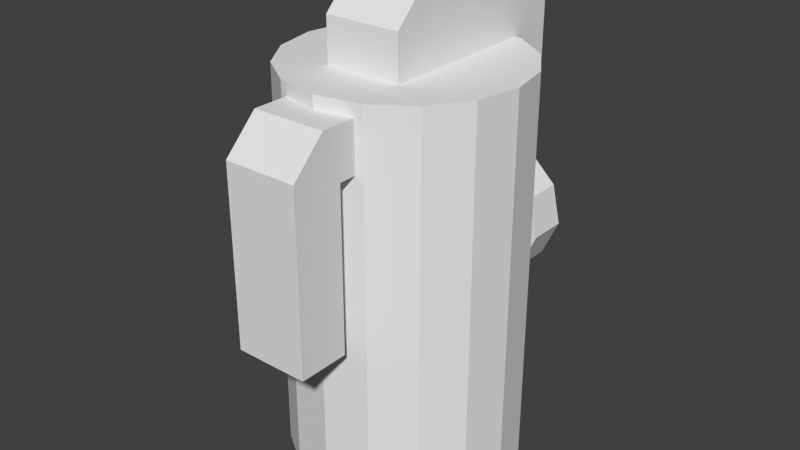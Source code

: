 # Source: g_gas.blend  (saved by Blender 2.72.0; exported with 4.5.12 LTS)
import bpy
from mathutils import Matrix  # noqa: F401  (used for matrix-valued properties, if any)

bpy.ops.wm.read_factory_settings(use_empty=True)
scene = bpy.context.scene
scene.name = 'Scene'

# ---- collections
col_collection_1 = bpy.data.collections.new('Collection 1'); scene.collection.children.link(col_collection_1)

# ---- world
world_world = bpy.data.worlds.new('World'); scene.world = world_world
world_world.color = (0.05088, 0.05088, 0.05088)
world_world.use_sun_shadow = False
world_world.sun_shadow_jitter_overblur = 0.0
world_world.cycles.sampling_method = 'MANUAL'
world_world.cycles.sample_map_resolution = 256

# ---- meshes
me_cylinder_002 = bpy.data.meshes.new('Cylinder.002')
me_cylinder_002.from_pydata([(0.0, 1.0, 0.0), (0.0, 1.0, 3.387), (0.3827, 0.9239, 0.0), (0.3827, 0.9239, 3.387), (0.7071, 0.7071, 0.0), (0.7071, 0.7071, 3.387), (0.9239, 0.3827, 0.0), (0.9239, 0.3827, 3.387), (1.0, -4.371e-08, 0.0), (1.0, -4.371e-08, 3.387), (0.9239, -0.3827, 0.0), (0.9239, -0.3827, 3.387), (0.7071, -0.7071, 0.0), (0.7071, -0.7071, 3.387), (0.3827, -0.9239, 0.0), (0.3827, -0.9239, 3.387), (1.51e-07, -1.0, 0.0), (1.51e-07, -1.0, 3.387), (-0.3827, -0.9239, 0.0), (-0.3827, -0.9239, 3.387), (-0.7071, -0.7071, 0.0), (-0.7071, -0.7071, 3.387), (-0.9239, -0.3827, 0.0), (-0.9239, -0.3827, 3.387), (-1.0, 1.192e-08, 0.0), (-1.0, 1.192e-08, 3.387), (-0.9239, 0.3827, 0.0), (-0.9239, 0.3827, 3.387), (-0.7071, 0.7071, 0.0), (-0.7071, 0.7071, 3.387), (-0.3827, 0.9239, 0.0), (-0.3827, 0.9239, 3.387), (0.3306, -0.4965, 3.38), (-0.3306, -0.4965, 3.38), (-0.3306, 1.317, 3.38), (0.3306, 1.317, 3.38), (-0.3183, -1.529, 1.468), (-0.3306, 0.9068, 4.066), (-0.3306, 0.9068, 3.38), (0.3306, 0.9068, 4.066), (0.3306, 0.9068, 3.38), (-0.3306, 1.317, 2.11), (0.3306, 1.317, 2.11), (-0.3306, 1.079, 2.11), (0.3306, 1.079, 2.11), (0.008054, 1.372, 2.282), (0.2808, 1.372, 2.215), (0.4938, 1.372, 2.012), (0.5707, 1.372, 1.665), (0.4205, 1.372, 1.339), (0.008054, 1.023, 2.282), (0.2808, 1.023, 2.215), (0.4938, 1.023, 2.012), (0.3498, 1.372, 1.693), (0.3033, 1.372, 1.903), (0.1745, 1.372, 2.026), (0.009498, 1.372, 2.066), (-0.134, 1.372, 2.032), (-0.2869, 1.372, 1.882), (-0.3198, 1.372, 1.677), (0.1669, 1.372, 1.186), (-0.1474, 1.372, 1.189), (-0.417, 1.372, 1.37), (-0.5364, 1.372, 1.638), (-0.4819, 1.372, 1.978), (-0.2292, 1.372, 2.226), (-0.2476, 1.372, 1.515), (-0.08452, 1.372, 1.405), (0.1056, 1.372, 1.403), (0.259, 1.372, 1.496), (0.5707, 1.023, 1.665), (0.4205, 1.023, 1.339), (0.3498, 1.023, 1.693), (0.3033, 1.023, 1.903), (0.1745, 1.023, 2.026), (0.009498, 1.023, 2.066), (-0.134, 1.023, 2.032), (-0.2869, 1.023, 1.882), (-0.3198, 1.023, 1.677), (0.1669, 1.023, 1.186), (-0.1474, 1.023, 1.189), (-0.417, 1.023, 1.37), (-0.5364, 1.023, 1.638), (-0.4819, 1.023, 1.978), (-0.2292, 1.023, 2.226), (-0.2476, 1.023, 1.515), (-0.08452, 1.023, 1.405), (0.1056, 1.023, 1.403), (0.259, 1.023, 1.496), (0.3306, -0.1973, 4.066), (0.3306, -0.4965, 3.767), (-0.3306, -0.4965, 3.767), (-0.3306, -0.1973, 4.066), (-0.3306, 0.9943, 4.066), (-0.3306, 1.317, 3.743), (0.3306, 1.317, 3.743), (0.3306, 0.9943, 4.066), (0.3183, -1.529, 1.468), (-0.3183, -0.9188, 3.278), (0.3183, -0.9188, 3.278), (-0.3183, -1.09, 1.468), (-0.3183, -1.09, 3.278), (0.3183, -1.09, 3.278), (0.3183, -1.09, 1.468), (-0.3183, -0.9188, 2.854), (-0.3183, -1.529, 2.854), (0.3183, -0.9188, 2.854), (0.3183, -1.529, 2.854), (-0.3183, -1.09, 2.854), (0.3183, -1.09, 2.854), (-0.3183, -1.529, 2.992), (-0.3183, -1.242, 3.278), (0.3183, -1.242, 3.278), (0.3183, -1.529, 2.992)], [], [(0, 1, 3, 2), (2, 3, 5, 4), (4, 5, 7, 6), (6, 7, 9, 8), (8, 9, 11, 10), (10, 11, 13, 12), (12, 13, 15, 14), (14, 15, 17, 16), (16, 17, 19, 18), (18, 19, 21, 20), (20, 21, 23, 22), (22, 23, 25, 24), (24, 25, 27, 26), (26, 27, 29, 28), (3, 1, 31, 29, 27, 25, 23, 21, 19, 17, 15, 13, 11, 9, 7, 5), (30, 31, 1, 0), (28, 29, 31, 30), (0, 2, 4, 6, 8, 10, 12, 14, 16, 18, 20, 22, 24, 26, 28, 30), (39, 37, 92, 89), (94, 95, 35, 34), (95, 96, 39, 40, 35), (90, 91, 33, 32), (56, 45, 46, 55), (91, 92, 37, 38, 33), (40, 38, 43, 44), (55, 46, 47, 54), (37, 93, 94, 34, 38), (53, 48, 49, 69), (38, 34, 41, 43), (35, 40, 44, 42), (34, 35, 42, 41), (59, 66, 62, 63), (69, 49, 60, 68), (57, 65, 45, 56), (67, 61, 62, 66), (68, 60, 61, 67), (54, 47, 48, 53), (58, 64, 65, 57), (59, 63, 64, 58), (86, 85, 81, 80), (76, 75, 50, 84), (88, 87, 79, 71), (78, 82, 81, 85), (72, 88, 71, 70), (74, 73, 52, 51), (75, 74, 51, 50), (87, 86, 80, 79), (73, 72, 70, 52), (77, 76, 84, 83), (78, 77, 83, 82), (67, 86, 87, 68), (57, 76, 77, 58), (59, 78, 85, 66), (47, 52, 70, 48), (55, 74, 75, 56), (64, 83, 84, 65), (53, 72, 73, 54), (48, 70, 71, 49), (60, 79, 80, 61), (68, 87, 88, 69), (62, 81, 82, 63), (58, 77, 78, 59), (66, 85, 86, 67), (46, 51, 52, 47), (56, 75, 76, 57), (45, 50, 51, 46), (54, 73, 74, 55), (61, 80, 81, 62), (63, 82, 83, 64), (65, 84, 50, 45), (49, 71, 79, 60), (69, 88, 72, 53), (89, 92, 91, 90), (39, 89, 90, 32, 40), (93, 96, 95, 94), (96, 93, 37, 39), (109, 107, 97, 103), (107, 105, 36, 97), (102, 99, 98, 101), (105, 108, 100, 36), (36, 100, 103, 97), (110, 111, 101, 108, 105), (101, 98, 104, 108), (100, 108, 109, 103), (112, 102, 101, 111), (102, 112, 113, 107, 109), (99, 102, 109, 106), (112, 111, 110, 113), (113, 110, 105, 107), (104, 106, 109, 108)])
_uv = me_cylinder_002.uv_layers.new(name='UVMap')
_uv.uv.foreach_set('vector', [0.4909, 0.2615, 0.4909, 0.867, 0.4762, 0.867, 0.4762, 0.2615, 0.4762, 0.2615, 0.4762, 0.867, 0.4345, 0.867, 0.4345, 0.2615, 0.4345, 0.2615, 0.4345, 0.867, 0.372, 0.867, 0.372, 0.2615, 0.372, 0.2615, 0.372, 0.867, 0.2984, 0.867, 0.2984, 0.2615, 0.2984, 0.2615, 0.2984, 0.867, 0.2247, 0.867, 0.2247, 0.2615, 0.2247, 0.2615, 0.2247, 0.867, 0.1622, 0.867, 0.1622, 0.2615, 0.1622, 0.2615, 0.1622, 0.867, 0.1205, 0.867, 0.1205, 0.2615, 0.116, 0.2635, 0.116, 0.8625, 0.1075, 0.8625, 0.1075, 0.2635, 0.1075, 0.2635, 0.1075, 0.8625, 0.09891, 0.8625, 0.09891, 0.2635, 0.1205, 0.2615, 0.1205, 0.867, 0.1622, 0.867, 0.1622, 0.2615, 0.1622, 0.2615, 0.1622, 0.867, 0.2247, 0.867, 0.2247, 0.2615, 0.2247, 0.2615, 0.2247, 0.867, 0.2984, 0.867, 0.2984, 0.2615, 0.2984, 0.2615, 0.2984, 0.867, 0.372, 0.867, 0.372, 0.2615, 0.372, 0.2615, 0.372, 0.867, 0.4345, 0.867, 0.4345, 0.2615, 0.8926, 0.9863, 0.8347, 0.9979, 0.7768, 0.9863, 0.7277, 0.9535, 0.6949, 0.9044, 0.6834, 0.8465, 0.6949, 0.7886, 0.7277, 0.7395, 0.7768, 0.7067, 0.8347, 0.6952, 0.8926, 0.7067, 0.9417, 0.7395, 0.9745, 0.7886, 0.9861, 0.8465, 0.9745, 0.9044, 0.9417, 0.9535, 0.4762, 0.2615, 0.4762, 0.867, 0.4909, 0.867, 0.4909, 0.2615, 0.4345, 0.2615, 0.4345, 0.867, 0.4762, 0.867, 0.4762, 0.2615, 0.6415, 0.4941, 0.6927, 0.4839, 0.736, 0.4549, 0.7649, 0.4116, 0.7751, 0.3605, 0.7649, 0.3094, 0.736, 0.2661, 0.6927, 0.2371, 0.6415, 0.2269, 0.5904, 0.2371, 0.5471, 0.2661, 0.5182, 0.3094, 0.508, 0.3605, 0.5182, 0.4116, 0.5471, 0.4549, 0.5904, 0.4839, 0.7571, 0.633, 0.6873, 0.633, 0.6873, 0.534, 0.7571, 0.534, 0.9334, 0.3453, 0.88, 0.3453, 0.88, 0.2963, 0.9334, 0.2963, 0.6744, 0.6436, 0.7114, 0.6807, 0.7429, 0.6807, 0.7429, 0.6021, 0.6744, 0.6021, 0.6131, 0.178, 0.5784, 0.178, 0.5784, 0.167, 0.6131, 0.167, 0.724, 0.1989, 0.7241, 0.2167, 0.7016, 0.2112, 0.7104, 0.1956, 0.8632, 0.6464, 0.8289, 0.6807, 0.7429, 0.6807, 0.7429, 0.6021, 0.8632, 0.6021, 0.79, 0.3182, 0.8691, 0.3182, 0.8691, 0.1661, 0.79, 0.1661, 0.7104, 0.1956, 0.7016, 0.2112, 0.6841, 0.1944, 0.6998, 0.1855, 0.7429, 0.6807, 0.7114, 0.6807, 0.6744, 0.6436, 0.6744, 0.6021, 0.7429, 0.6021, 0.696, 0.1682, 0.6777, 0.1658, 0.6901, 0.139, 0.7034, 0.1519, 0.7808, 0.5891, 0.7363, 0.5659, 0.767, 0.5068, 0.7988, 0.5233, 0.7363, 0.5659, 0.7808, 0.5891, 0.7988, 0.5233, 0.767, 0.5068, 0.9334, 0.2963, 0.88, 0.2963, 0.88, 0.1248, 0.9334, 0.1248, 0.7511, 0.1668, 0.7452, 0.1535, 0.7591, 0.1416, 0.769, 0.1636, 0.7034, 0.1519, 0.6901, 0.139, 0.711, 0.1264, 0.7161, 0.1443, 0.7358, 0.1961, 0.7437, 0.2121, 0.7241, 0.2167, 0.724, 0.1989, 0.7317, 0.1445, 0.7369, 0.1267, 0.7591, 0.1416, 0.7452, 0.1535, 0.7161, 0.1443, 0.711, 0.1264, 0.7369, 0.1267, 0.7317, 0.1445, 0.6998, 0.1855, 0.6841, 0.1944, 0.6777, 0.1658, 0.696, 0.1682, 0.7484, 0.1838, 0.7645, 0.1916, 0.7437, 0.2121, 0.7358, 0.1961, 0.7511, 0.1668, 0.769, 0.1636, 0.7645, 0.1916, 0.7484, 0.1838, 0.7966, 0.02606, 0.7777, 0.03875, 0.758, 0.02195, 0.7893, 0.0009718, 0.7909, 0.09883, 0.8076, 0.1028, 0.8074, 0.1278, 0.7798, 0.1213, 0.8365, 0.03659, 0.8187, 0.02583, 0.8258, 0.0005914, 0.8553, 0.01838, 0.7693, 0.05754, 0.7442, 0.05301, 0.758, 0.02195, 0.7777, 0.03875, 0.8471, 0.05944, 0.8365, 0.03659, 0.8553, 0.01838, 0.8727, 0.05616, 0.8267, 0.09808, 0.8417, 0.0838, 0.8638, 0.09644, 0.8391, 0.12, 0.8076, 0.1028, 0.8267, 0.09808, 0.8391, 0.12, 0.8074, 0.1278, 0.8187, 0.02583, 0.7966, 0.02606, 0.7893, 0.0009718, 0.8258, 0.0005914, 0.8417, 0.0838, 0.8471, 0.05944, 0.8727, 0.05616, 0.8638, 0.09644, 0.7731, 0.08142, 0.7909, 0.09883, 0.7798, 0.1213, 0.7505, 0.09249, 0.7693, 0.05754, 0.7731, 0.08142, 0.7505, 0.09249, 0.7442, 0.05301, 0.8673, 0.7958, 0.8251, 0.7958, 0.8251, 0.7955, 0.8673, 0.7955, 0.8673, 0.8933, 0.8251, 0.8933, 0.8251, 0.87, 0.8673, 0.87, 0.8673, 0.838, 0.8251, 0.838, 0.8251, 0.8128, 0.8673, 0.8128, 0.8916, 0.3702, 0.8551, 0.3702, 0.8551, 0.3056, 0.8916, 0.3056, 0.8673, 0.8923, 0.8251, 0.8923, 0.8251, 0.8986, 0.8673, 0.8986, 0.8916, 0.3639, 0.8551, 0.3639, 0.8551, 0.4101, 0.8916, 0.4101, 0.8673, 0.8405, 0.8251, 0.8405, 0.8251, 0.8732, 0.8673, 0.8732, 0.8916, 0.3056, 0.8551, 0.3056, 0.8551, 0.2451, 0.8916, 0.2451, 0.8916, 0.2165, 0.8551, 0.2165, 0.8551, 0.2172, 0.8916, 0.2172, 0.8673, 0.7955, 0.8251, 0.7955, 0.8251, 0.8099, 0.8673, 0.8099, 0.8916, 0.2508, 0.8551, 0.2508, 0.8551, 0.3006, 0.8916, 0.3006, 0.8673, 0.87, 0.8251, 0.87, 0.8251, 0.838, 0.8673, 0.838, 0.8673, 0.8128, 0.8251, 0.8128, 0.8251, 0.7958, 0.8673, 0.7958, 0.8916, 0.4081, 0.8551, 0.4081, 0.8551, 0.3702, 0.8916, 0.3702, 0.8673, 0.8986, 0.8251, 0.8986, 0.8251, 0.8933, 0.8673, 0.8933, 0.8916, 0.4206, 0.8551, 0.4206, 0.8551, 0.4081, 0.8916, 0.4081, 0.8673, 0.8732, 0.8251, 0.8732, 0.8251, 0.8923, 0.8673, 0.8923, 0.8916, 0.2172, 0.8551, 0.2172, 0.8551, 0.2508, 0.8916, 0.2508, 0.8916, 0.3006, 0.8551, 0.3006, 0.8551, 0.3639, 0.8916, 0.3639, 0.8916, 0.4101, 0.8551, 0.4101, 0.8551, 0.4206, 0.8916, 0.4206, 0.8916, 0.2451, 0.8551, 0.2451, 0.8551, 0.2165, 0.8916, 0.2165, 0.8673, 0.8099, 0.8251, 0.8099, 0.8251, 0.8405, 0.8673, 0.8405, 0.646, 0.1099, 0.5427, 0.1099, 0.5427, 0.06316, 0.646, 0.06316, 0.7429, 0.6807, 0.8289, 0.6807, 0.8632, 0.6464, 0.8632, 0.6021, 0.7429, 0.6021, 0.9334, 0.3889, 0.88, 0.3889, 0.88, 0.3453, 0.9334, 0.3453, 0.7571, 0.6423, 0.6873, 0.6423, 0.6873, 0.633, 0.7571, 0.633, 0.9449, 0.6238, 0.9952, 0.6238, 0.9952, 0.465, 0.9449, 0.465, 0.6368, 0.1157, 0.5547, 0.1157, 0.5547, 0.01836, 0.6368, 0.01836, 0.6699, 0.6933, 0.6699, 0.6711, 0.7527, 0.6711, 0.7527, 0.6933, 0.9952, 0.6238, 0.9449, 0.6238, 0.9449, 0.465, 0.9952, 0.465, 0.8349, 0.8473, 0.8349, 0.8816, 0.8846, 0.8816, 0.8846, 0.8473, 0.9952, 0.6395, 0.9624, 0.6723, 0.9449, 0.6723, 0.9449, 0.6238, 0.9952, 0.6238, 0.9449, 0.6723, 0.9254, 0.6723, 0.9254, 0.6238, 0.9449, 0.6238, 0.8676, 0.08927, 0.8676, 0.2551, 0.7914, 0.2551, 0.7914, 0.08927, 0.6699, 0.7132, 0.6699, 0.6933, 0.7527, 0.6933, 0.7527, 0.7132, 0.9449, 0.6723, 0.9624, 0.6723, 0.9952, 0.6395, 0.9952, 0.6238, 0.9449, 0.6238, 0.9254, 0.6723, 0.9449, 0.6723, 0.9449, 0.6238, 0.9254, 0.6238, 0.6368, 0.1455, 0.5547, 0.1455, 0.5547, 0.1253, 0.6368, 0.1253, 0.6368, 0.1253, 0.5547, 0.1253, 0.5547, 0.1157, 0.6368, 0.1157, 0.7048, 0.06237, 0.8347, 0.06237, 0.8347, 0.02754, 0.7048, 0.02754])
me_cylinder_002.use_remesh_preserve_volume = False
me_cylinder_002.use_remesh_preserve_attributes = False
me_cylinder_002.use_mirror_vertex_groups = False
me_cylinder_002.update()

# ---- objects
ob_cylinder = bpy.data.objects.new('Cylinder', me_cylinder_002)

# ---- transforms, parenting, visibility, modifiers, constraints
ob_cylinder.location = (0.0, 0.0, 0.0)
ob_cylinder.scale = (2.0, 2.0, 2.0)
ob_cylinder.lineart.crease_threshold = 0.0

# ---- collection membership
col_collection_1.objects.link(ob_cylinder)

# ---- scene / render settings (as saved in the file)
scene.frame_start = 1; scene.frame_end = 1; scene.frame_set(1)
scene.render.engine = 'BLENDER_EEVEE_NEXT'
scene.render.resolution_percentage = 50
scene.render.dither_intensity = 0.0
scene.cycles.use_denoising = False
scene.cycles.samples = 10
scene.cycles.sampling_pattern = 'TABULATED_SOBOL'
scene.cycles.light_sampling_threshold = 0.0
scene.cycles.use_adaptive_sampling = False
scene.cycles.use_light_tree = False
scene.cycles.blur_glossy = 0.0
scene.cycles.pixel_filter_type = 'GAUSSIAN'
scene.cycles.sample_clamp_indirect = 0.0
scene.view_settings.view_transform = 'Standard'
bpy.context.view_layer.update()

# ---- added for rendering (the .blend has no active camera and no usable light): camera, sun
cam_auto = bpy.data.cameras.new('AutoCamera')
cam_auto.lens = 50.0
cam_auto.sensor_width = 36.0
cam_auto.clip_end = 1000.0
ob_auto_camera = bpy.data.objects.new('AutoCamera', cam_auto)
scene.collection.objects.link(ob_auto_camera)
ob_auto_camera.location = (9.95689, -12.1055, 12.0323)
ob_auto_camera.rotation_euler = (1.09748, -7.21219e-08, 0.694738)
scene.camera = ob_auto_camera
light_auto_sun = bpy.data.lights.new('AutoSun', 'SUN')
light_auto_sun.energy = 3.0
light_auto_sun.angle = 0.0523599
ob_auto_sun = bpy.data.objects.new('AutoSun', light_auto_sun)
scene.collection.objects.link(ob_auto_sun)
ob_auto_sun.rotation_euler = (0.872665, 0.174533, 0.523599)
bpy.context.view_layer.update()
